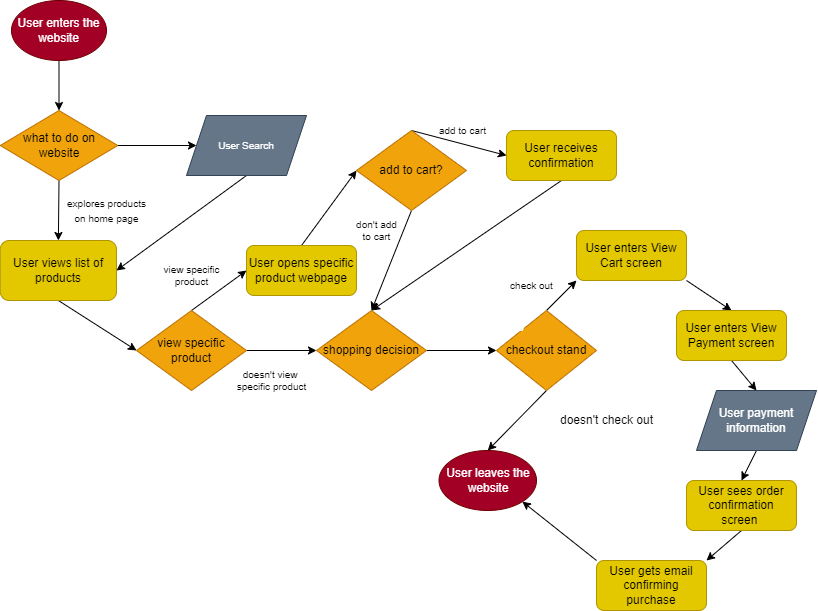

The diagram above was exported from draw.io. Its source (the exported page's mxGraphModel, read from the mxfile embedded in the PNG):
<mxGraphModel dx="878" dy="662" grid="1" gridSize="10" guides="1" tooltips="1" connect="1" arrows="1" fold="1" page="1" pageScale="1" pageWidth="850" pageHeight="1100" math="0" shadow="0">
  <root>
    <mxCell id="0" />
    <mxCell id="1" parent="0" />
    <mxCell id="4" style="edgeStyle=none;html=1;exitX=0.5;exitY=1;exitDx=0;exitDy=0;entryX=0.5;entryY=0;entryDx=0;entryDy=0;" parent="1" source="2" target="3" edge="1">
      <mxGeometry relative="1" as="geometry" />
    </mxCell>
    <mxCell id="2" value="User enters the website" style="ellipse;whiteSpace=wrap;html=1;fillColor=#a20025;fontColor=#ffffff;strokeColor=#6F0000;" parent="1" vertex="1">
      <mxGeometry x="45" y="30" width="95" height="60" as="geometry" />
    </mxCell>
    <mxCell id="20" style="edgeStyle=none;html=1;exitX=1;exitY=0.5;exitDx=0;exitDy=0;entryX=0;entryY=0.5;entryDx=0;entryDy=0;fontSize=10;fontColor=#FFFFFF;" parent="1" source="3" target="18" edge="1">
      <mxGeometry relative="1" as="geometry" />
    </mxCell>
    <mxCell id="22" style="edgeStyle=none;html=1;exitX=0.5;exitY=1;exitDx=0;exitDy=0;entryX=0.5;entryY=0;entryDx=0;entryDy=0;" edge="1" parent="1" source="3" target="21">
      <mxGeometry relative="1" as="geometry" />
    </mxCell>
    <mxCell id="3" value="&lt;span style=&quot;&quot;&gt;what to do on website&lt;/span&gt;" style="rhombus;whiteSpace=wrap;html=1;labelBackgroundColor=none;fillColor=#f0a30a;fontColor=#000000;strokeColor=#BD7000;" parent="1" vertex="1">
      <mxGeometry x="33.75" y="140" width="117.5" height="70" as="geometry" />
    </mxCell>
    <mxCell id="5" value="User leaves the website" style="ellipse;whiteSpace=wrap;html=1;fillColor=#a20025;fontColor=#ffffff;strokeColor=#6F0000;" parent="1" vertex="1">
      <mxGeometry x="472.5" y="480" width="97.5" height="60" as="geometry" />
    </mxCell>
    <mxCell id="8" style="edgeStyle=none;html=1;exitX=1;exitY=0.5;exitDx=0;exitDy=0;entryX=0;entryY=0.5;entryDx=0;entryDy=0;" parent="1" source="6" target="7" edge="1">
      <mxGeometry relative="1" as="geometry" />
    </mxCell>
    <mxCell id="6" value="&lt;span style=&quot;&quot;&gt;shopping decision&lt;/span&gt;" style="rhombus;whiteSpace=wrap;html=1;labelBackgroundColor=none;fillColor=#f0a30a;fontColor=#000000;strokeColor=#BD7000;" parent="1" vertex="1">
      <mxGeometry x="350" y="340" width="110" height="80" as="geometry" />
    </mxCell>
    <mxCell id="9" style="edgeStyle=none;html=1;exitX=0.5;exitY=1;exitDx=0;exitDy=0;entryX=0.5;entryY=0;entryDx=0;entryDy=0;" parent="1" source="7" target="5" edge="1">
      <mxGeometry relative="1" as="geometry" />
    </mxCell>
    <mxCell id="47" style="edgeStyle=none;html=1;exitX=0.5;exitY=0;exitDx=0;exitDy=0;entryX=0;entryY=1;entryDx=0;entryDy=0;fontSize=10;" edge="1" parent="1" source="7" target="46">
      <mxGeometry relative="1" as="geometry" />
    </mxCell>
    <mxCell id="7" value="&lt;span style=&quot;&quot;&gt;checkout stand&lt;/span&gt;" style="rhombus;whiteSpace=wrap;html=1;labelBackgroundColor=none;fillColor=#f0a30a;fontColor=#000000;strokeColor=#BD7000;" parent="1" vertex="1">
      <mxGeometry x="530" y="340" width="100" height="80" as="geometry" />
    </mxCell>
    <mxCell id="10" value="doesn't check out" style="text;html=1;align=center;verticalAlign=middle;resizable=0;points=[];autosize=1;strokeColor=none;fillColor=none;" parent="1" vertex="1">
      <mxGeometry x="580" y="435" width="120" height="30" as="geometry" />
    </mxCell>
    <mxCell id="13" value="&lt;font style=&quot;font-size: 10px;&quot; color=&quot;#ffffff&quot;&gt;search for product&lt;/font&gt;" style="text;html=1;align=center;verticalAlign=middle;resizable=0;points=[];autosize=1;strokeColor=none;fillColor=none;fontColor=#000000;" parent="1" vertex="1">
      <mxGeometry x="130" y="140" width="100" height="30" as="geometry" />
    </mxCell>
    <mxCell id="17" value="don't continue shopping" style="text;html=1;align=center;verticalAlign=middle;resizable=0;points=[];autosize=1;strokeColor=none;fillColor=none;fontSize=10;fontColor=#FFFFFF;" parent="1" vertex="1">
      <mxGeometry x="440" y="340" width="130" height="30" as="geometry" />
    </mxCell>
    <mxCell id="25" style="edgeStyle=none;html=1;exitX=0.5;exitY=1;exitDx=0;exitDy=0;entryX=1;entryY=0.5;entryDx=0;entryDy=0;" edge="1" parent="1" source="18" target="21">
      <mxGeometry relative="1" as="geometry" />
    </mxCell>
    <mxCell id="18" value="User Search" style="shape=parallelogram;perimeter=parallelogramPerimeter;whiteSpace=wrap;html=1;fixedSize=1;labelBackgroundColor=none;fontSize=10;fillColor=#647687;strokeColor=#314354;fontColor=#ffffff;" parent="1" vertex="1">
      <mxGeometry x="220" y="145" width="120" height="60" as="geometry" />
    </mxCell>
    <mxCell id="28" style="edgeStyle=none;html=1;exitX=0.5;exitY=1;exitDx=0;exitDy=0;entryX=0;entryY=0.5;entryDx=0;entryDy=0;fontSize=10;" edge="1" parent="1" source="21" target="27">
      <mxGeometry relative="1" as="geometry" />
    </mxCell>
    <mxCell id="21" value="User views list of products" style="rounded=1;whiteSpace=wrap;html=1;fillColor=#e3c800;fontColor=#000000;strokeColor=#B09500;" vertex="1" parent="1">
      <mxGeometry x="33.75" y="270" width="116.25" height="60" as="geometry" />
    </mxCell>
    <mxCell id="23" value="&lt;font style=&quot;font-size: 10px;&quot;&gt;explores products&lt;br&gt;on home page&lt;/font&gt;" style="text;html=1;align=center;verticalAlign=middle;resizable=0;points=[];autosize=1;strokeColor=none;fillColor=none;" vertex="1" parent="1">
      <mxGeometry x="90" y="220" width="100" height="40" as="geometry" />
    </mxCell>
    <mxCell id="29" style="edgeStyle=none;html=1;exitX=1;exitY=0.5;exitDx=0;exitDy=0;entryX=0;entryY=0.5;entryDx=0;entryDy=0;fontSize=10;" edge="1" parent="1" source="27" target="6">
      <mxGeometry relative="1" as="geometry" />
    </mxCell>
    <mxCell id="34" style="edgeStyle=none;html=1;exitX=0.5;exitY=0;exitDx=0;exitDy=0;entryX=0;entryY=0.5;entryDx=0;entryDy=0;fontSize=10;" edge="1" parent="1" source="27" target="32">
      <mxGeometry relative="1" as="geometry" />
    </mxCell>
    <mxCell id="27" value="&lt;span style=&quot;&quot;&gt;view specific product&lt;/span&gt;" style="rhombus;whiteSpace=wrap;html=1;labelBackgroundColor=none;fillColor=#f0a30a;fontColor=#000000;strokeColor=#BD7000;" vertex="1" parent="1">
      <mxGeometry x="170" y="340" width="110" height="80" as="geometry" />
    </mxCell>
    <mxCell id="30" value="doesn't view&amp;nbsp;&lt;br&gt;specific product" style="text;html=1;align=center;verticalAlign=middle;resizable=0;points=[];autosize=1;strokeColor=none;fillColor=none;fontSize=10;" vertex="1" parent="1">
      <mxGeometry x="260" y="390" width="90" height="40" as="geometry" />
    </mxCell>
    <mxCell id="37" style="edgeStyle=none;html=1;exitX=0.5;exitY=0;exitDx=0;exitDy=0;entryX=0;entryY=0.5;entryDx=0;entryDy=0;fontSize=10;" edge="1" parent="1" source="32" target="36">
      <mxGeometry relative="1" as="geometry" />
    </mxCell>
    <mxCell id="32" value="User opens specific product webpage" style="rounded=1;whiteSpace=wrap;html=1;fillColor=#e3c800;fontColor=#000000;strokeColor=#B09500;" vertex="1" parent="1">
      <mxGeometry x="280" y="275" width="110" height="50" as="geometry" />
    </mxCell>
    <mxCell id="35" value="view specific&lt;br&gt;product" style="text;html=1;align=center;verticalAlign=middle;resizable=0;points=[];autosize=1;strokeColor=none;fillColor=none;fontSize=10;" vertex="1" parent="1">
      <mxGeometry x="185" y="285" width="80" height="40" as="geometry" />
    </mxCell>
    <mxCell id="38" style="edgeStyle=none;html=1;exitX=0.5;exitY=1;exitDx=0;exitDy=0;entryX=0.5;entryY=0;entryDx=0;entryDy=0;fontSize=10;" edge="1" parent="1" source="36" target="6">
      <mxGeometry relative="1" as="geometry" />
    </mxCell>
    <mxCell id="44" style="edgeStyle=none;html=1;exitX=0.5;exitY=0;exitDx=0;exitDy=0;entryX=0;entryY=0.5;entryDx=0;entryDy=0;fontSize=10;" edge="1" parent="1" source="36" target="40">
      <mxGeometry relative="1" as="geometry" />
    </mxCell>
    <mxCell id="36" value="&lt;span style=&quot;&quot;&gt;add to cart?&lt;/span&gt;" style="rhombus;whiteSpace=wrap;html=1;labelBackgroundColor=none;fillColor=#f0a30a;fontColor=#000000;strokeColor=#BD7000;" vertex="1" parent="1">
      <mxGeometry x="390" y="160" width="110" height="80" as="geometry" />
    </mxCell>
    <mxCell id="39" value="don't add&lt;br&gt;to cart" style="text;html=1;align=center;verticalAlign=middle;resizable=0;points=[];autosize=1;strokeColor=none;fillColor=none;fontSize=10;" vertex="1" parent="1">
      <mxGeometry x="380" y="240" width="60" height="40" as="geometry" />
    </mxCell>
    <mxCell id="45" style="edgeStyle=none;html=1;exitX=0.5;exitY=1;exitDx=0;exitDy=0;entryX=0.5;entryY=0;entryDx=0;entryDy=0;fontSize=10;" edge="1" parent="1" source="40" target="6">
      <mxGeometry relative="1" as="geometry" />
    </mxCell>
    <mxCell id="40" value="User receives confirmation" style="rounded=1;whiteSpace=wrap;html=1;fillColor=#e3c800;fontColor=#000000;strokeColor=#B09500;" vertex="1" parent="1">
      <mxGeometry x="540" y="160" width="110" height="50" as="geometry" />
    </mxCell>
    <mxCell id="42" value="add to cart" style="text;html=1;align=center;verticalAlign=middle;resizable=0;points=[];autosize=1;strokeColor=none;fillColor=none;fontSize=10;" vertex="1" parent="1">
      <mxGeometry x="461.25" y="145" width="70" height="30" as="geometry" />
    </mxCell>
    <mxCell id="50" style="edgeStyle=none;html=1;exitX=1;exitY=1;exitDx=0;exitDy=0;entryX=0.5;entryY=0;entryDx=0;entryDy=0;fontSize=10;" edge="1" parent="1" source="46" target="48">
      <mxGeometry relative="1" as="geometry" />
    </mxCell>
    <mxCell id="46" value="User enters View Cart screen" style="rounded=1;whiteSpace=wrap;html=1;fillColor=#e3c800;fontColor=#000000;strokeColor=#B09500;" vertex="1" parent="1">
      <mxGeometry x="610" y="260" width="110" height="50" as="geometry" />
    </mxCell>
    <mxCell id="52" style="edgeStyle=none;html=1;exitX=0.5;exitY=1;exitDx=0;exitDy=0;entryX=0.5;entryY=0;entryDx=0;entryDy=0;fontSize=10;" edge="1" parent="1" source="48" target="51">
      <mxGeometry relative="1" as="geometry" />
    </mxCell>
    <mxCell id="48" value="User enters View Payment screen" style="rounded=1;whiteSpace=wrap;html=1;fillColor=#e3c800;fontColor=#000000;strokeColor=#B09500;" vertex="1" parent="1">
      <mxGeometry x="710" y="340" width="110" height="50" as="geometry" />
    </mxCell>
    <mxCell id="49" value="check out" style="text;html=1;align=center;verticalAlign=middle;resizable=0;points=[];autosize=1;strokeColor=none;fillColor=none;fontSize=10;" vertex="1" parent="1">
      <mxGeometry x="530" y="300" width="70" height="30" as="geometry" />
    </mxCell>
    <mxCell id="54" style="edgeStyle=none;html=1;exitX=0.5;exitY=1;exitDx=0;exitDy=0;entryX=0.5;entryY=0;entryDx=0;entryDy=0;fontSize=12;" edge="1" parent="1" source="51" target="53">
      <mxGeometry relative="1" as="geometry" />
    </mxCell>
    <mxCell id="51" value="&lt;font style=&quot;font-size: 12px;&quot;&gt;User payment information&lt;/font&gt;" style="shape=parallelogram;perimeter=parallelogramPerimeter;whiteSpace=wrap;html=1;fixedSize=1;labelBackgroundColor=none;fontSize=10;fillColor=#647687;strokeColor=#314354;fontColor=#ffffff;" vertex="1" parent="1">
      <mxGeometry x="730" y="420" width="120" height="60" as="geometry" />
    </mxCell>
    <mxCell id="56" style="edgeStyle=none;html=1;exitX=0.5;exitY=1;exitDx=0;exitDy=0;entryX=1;entryY=0;entryDx=0;entryDy=0;fontSize=12;" edge="1" parent="1" source="53" target="55">
      <mxGeometry relative="1" as="geometry" />
    </mxCell>
    <mxCell id="53" value="User sees order confirmation screen&amp;nbsp;" style="rounded=1;whiteSpace=wrap;html=1;fillColor=#e3c800;fontColor=#000000;strokeColor=#B09500;" vertex="1" parent="1">
      <mxGeometry x="720" y="510" width="110" height="50" as="geometry" />
    </mxCell>
    <mxCell id="57" style="edgeStyle=none;html=1;exitX=0;exitY=0;exitDx=0;exitDy=0;entryX=1;entryY=1;entryDx=0;entryDy=0;fontSize=12;" edge="1" parent="1" source="55" target="5">
      <mxGeometry relative="1" as="geometry" />
    </mxCell>
    <mxCell id="55" value="User gets email confirming purchase" style="rounded=1;whiteSpace=wrap;html=1;fillColor=#e3c800;fontColor=#000000;strokeColor=#B09500;" vertex="1" parent="1">
      <mxGeometry x="630" y="590" width="110" height="50" as="geometry" />
    </mxCell>
  </root>
</mxGraphModel>